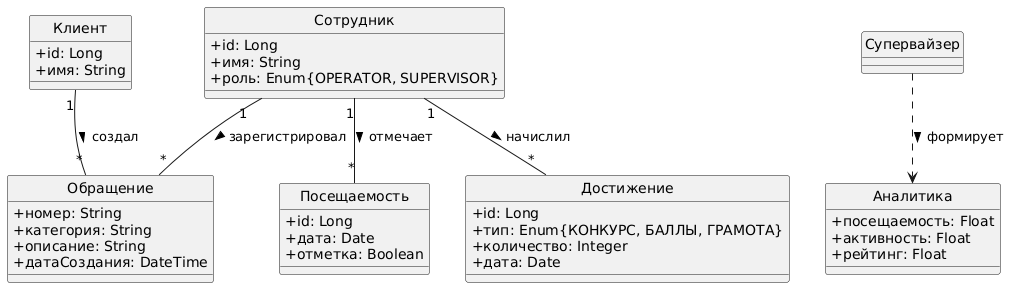

The diagram above was rendered by PlantUML. Its source (embedded in the PNG):
@startuml
hide circle
skinparam classAttributeIconSize 0

class Клиент {
  +id: Long
  +имя: String
}

class Сотрудник {
  +id: Long
  +имя: String
  +роль: Enum{OPERATOR, SUPERVISOR}
}

class Обращение {
  +номер: String
  +категория: String
  +описание: String
  +датаСоздания: DateTime
}

class Посещаемость {
  +id: Long
  +дата: Date
  +отметка: Boolean
}

class Достижение {
  +id: Long
  +тип: Enum{КОНКУРС, БАЛЛЫ, ГРАМОТА}
  +количество: Integer
  +дата: Date
}

class Аналитика {
  +посещаемость: Float
  +активность: Float
  +рейтинг: Float
}

Клиент "1" -- "*" Обращение : создал >
Сотрудник "1" -- "*" Обращение : зарегистрировал >
Сотрудник "1" -- "*" Посещаемость : отмечает >
Сотрудник "1" -- "*" Достижение : начислил >
Супервайзер ..> Аналитика : формирует >
@enduml